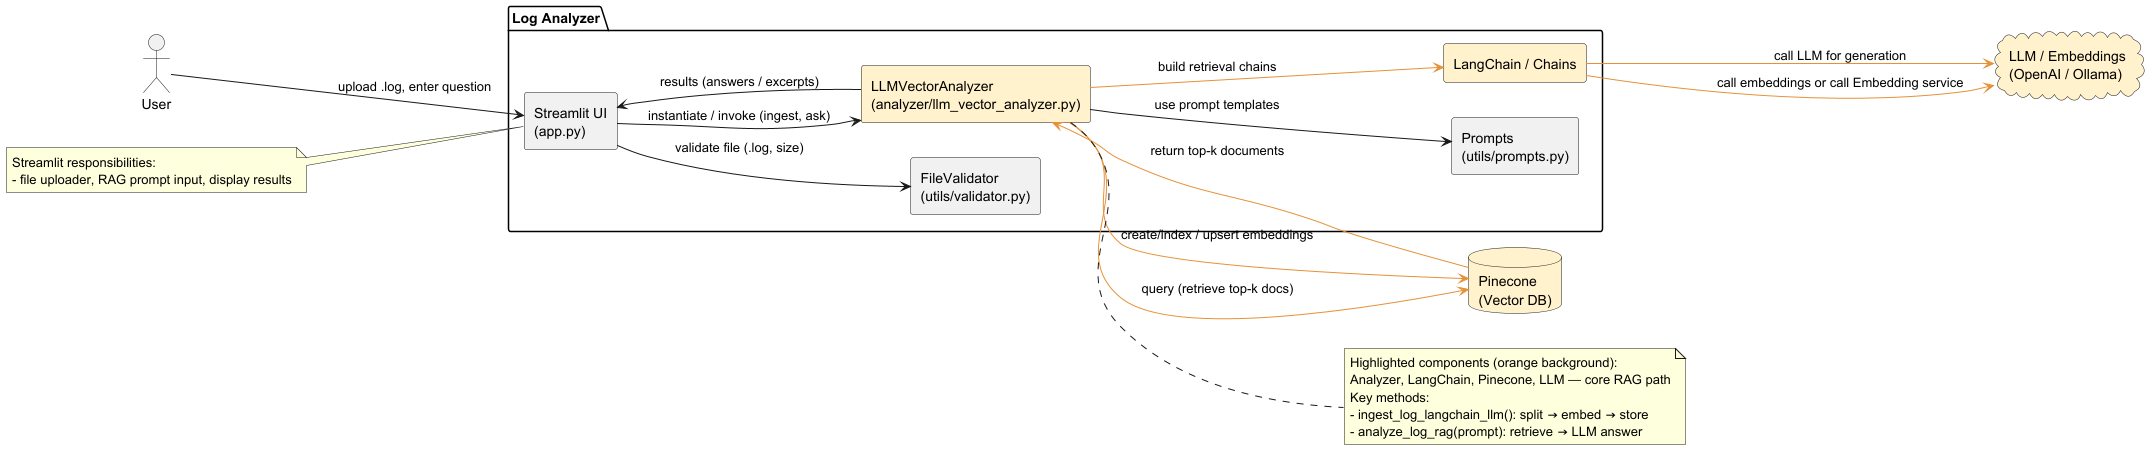

The diagram above was rendered by PlantUML. Its source (embedded in the PNG):
@startuml
left to right direction
skinparam componentStyle rectangle

' Actors
actor User

' System boundary
package "Log Analyzer" {
  [Streamlit UI\n(app.py)] as UI
  [FileValidator\n(utils/validator.py)] as Validator
  component "LLMVectorAnalyzer\n(analyzer/llm_vector_analyzer.py)" as Analyzer #FFF2CC
  component "Prompts\n(utils/prompts.py)" as Prompts
  component "LangChain / Chains" as LangChain #FFF2CC
}

' External systems
database "Pinecone\n(Vector DB)" as Pinecone #FFF2CC
cloud "LLM / Embeddings\n(OpenAI / Ollama)" as LLM #FFF2CC

' Interactions
User --> UI : upload .log, enter question
UI --> Validator : validate file (.log, size)
UI --> Analyzer : instantiate / invoke (ingest, ask)
Analyzer --> Prompts : use prompt templates
Analyzer -[#E69138]-> LangChain : build retrieval chains
LangChain -[#E69138]-> LLM : call LLM for generation
LangChain -[#E69138]-> LLM : call embeddings or call Embedding service
Analyzer -[#E69138]-> Pinecone : create/index / upsert embeddings
Analyzer -[#E69138]-> Pinecone : query (retrieve top-k docs)
Pinecone -[#E69138]-> Analyzer : return top-k documents
Analyzer --> UI : results (answers / excerpts)

' Notes mapping to code
note right of Analyzer
  Highlighted components (orange background):
  Analyzer, LangChain, Pinecone, LLM — core RAG path
  Key methods:
  - ingest_log_langchain_llm(): split → embed → store
  - analyze_log_rag(prompt): retrieve → LLM answer
end note

note left of UI
  Streamlit responsibilities:
  - file uploader, RAG prompt input, display results
end note

@enduml